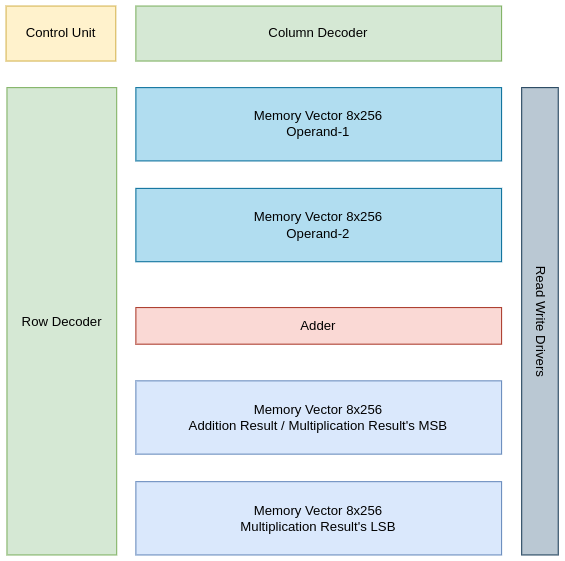

The diagram above was exported from draw.io. Its source (the exported page's mxGraphModel, read from the mxfile embedded in the PNG):
<mxGraphModel dx="761" dy="540" grid="0" gridSize="10" guides="1" tooltips="1" connect="1" arrows="1" fold="1" page="1" pageScale="1" pageWidth="20000" pageHeight="20000" math="0" shadow="0">
  <root>
    <mxCell id="0" />
    <mxCell id="1" parent="0" />
    <mxCell id="WBbMyAqGLSlXnEZfvJQP-1" value="" style="group" parent="1" vertex="1" connectable="0">
      <mxGeometry x="192" y="110" width="502" height="499" as="geometry" />
    </mxCell>
    <mxCell id="FjyXuGktHxAmSBUER2ac-1" value="Memory Vector 8x256&lt;div&gt;Operand-1&lt;/div&gt;" style="rounded=0;whiteSpace=wrap;html=1;fillColor=#b1ddf0;strokeColor=#10739e;" parent="WBbMyAqGLSlXnEZfvJQP-1" vertex="1">
      <mxGeometry x="118.01986754966889" y="74.14190317195326" width="332.45033112582786" height="66.64440734557596" as="geometry" />
    </mxCell>
    <mxCell id="FjyXuGktHxAmSBUER2ac-2" value="Memory Vector&amp;nbsp;8x256&lt;div&gt;Operand-2&lt;br&gt;&lt;/div&gt;" style="rounded=0;whiteSpace=wrap;html=1;fillColor=#b1ddf0;strokeColor=#10739e;" parent="WBbMyAqGLSlXnEZfvJQP-1" vertex="1">
      <mxGeometry x="118.01986754966889" y="165.77796327212022" width="332.45033112582786" height="66.64440734557596" as="geometry" />
    </mxCell>
    <mxCell id="FjyXuGktHxAmSBUER2ac-3" value="Adder" style="rounded=0;whiteSpace=wrap;html=1;fillColor=#fad9d5;strokeColor=#ae4132;" parent="WBbMyAqGLSlXnEZfvJQP-1" vertex="1">
      <mxGeometry x="118.01986754966889" y="274.07512520868113" width="332.45033112582786" height="33.32220367278798" as="geometry" />
    </mxCell>
    <mxCell id="FjyXuGktHxAmSBUER2ac-4" value="Memory Vector&amp;nbsp;8x256&lt;br&gt;&lt;div&gt;Addition Result / Multiplication Result's MSB&lt;/div&gt;" style="rounded=0;whiteSpace=wrap;html=1;fillColor=#dae8fc;strokeColor=#6c8ebf;" parent="WBbMyAqGLSlXnEZfvJQP-1" vertex="1">
      <mxGeometry x="118.01986754966889" y="340.7195325542571" width="332.45033112582786" height="66.64440734557596" as="geometry" />
    </mxCell>
    <mxCell id="FjyXuGktHxAmSBUER2ac-5" value="Memory Vector&amp;nbsp;8x256&lt;div&gt;Multiplication Result's LSB&lt;br&gt;&lt;/div&gt;" style="rounded=0;whiteSpace=wrap;html=1;fillColor=#dae8fc;strokeColor=#6c8ebf;" parent="WBbMyAqGLSlXnEZfvJQP-1" vertex="1">
      <mxGeometry x="118.01986754966889" y="432.3555926544241" width="332.45033112582786" height="66.64440734557596" as="geometry" />
    </mxCell>
    <mxCell id="FjyXuGktHxAmSBUER2ac-6" value="Row Decoder" style="rounded=0;whiteSpace=wrap;html=1;fillColor=#d5e8d4;strokeColor=#82b366;" parent="WBbMyAqGLSlXnEZfvJQP-1" vertex="1">
      <mxGeometry x="0.8311258278145696" y="74.14190317195326" width="99.73509933774834" height="424.85809682804677" as="geometry" />
    </mxCell>
    <mxCell id="FjyXuGktHxAmSBUER2ac-7" value="Column Decoder" style="rounded=0;whiteSpace=wrap;html=1;fillColor=#d5e8d4;strokeColor=#82b366;" parent="WBbMyAqGLSlXnEZfvJQP-1" vertex="1">
      <mxGeometry x="118.01986754966889" width="332.45033112582786" height="49.983305509181974" as="geometry" />
    </mxCell>
    <mxCell id="FjyXuGktHxAmSBUER2ac-8" value="Control Unit" style="rounded=0;whiteSpace=wrap;html=1;fillColor=#fff2cc;strokeColor=#d6b656;" parent="WBbMyAqGLSlXnEZfvJQP-1" vertex="1">
      <mxGeometry width="99.73509933774834" height="49.983305509181974" as="geometry" />
    </mxCell>
    <mxCell id="FjyXuGktHxAmSBUER2ac-9" value="" style="rounded=0;whiteSpace=wrap;html=1;fillColor=#bac8d3;strokeColor=#23445d;" parent="WBbMyAqGLSlXnEZfvJQP-1" vertex="1">
      <mxGeometry x="468.75496688741725" y="74.14190317195326" width="33.24503311258278" height="424.85809682804677" as="geometry" />
    </mxCell>
    <mxCell id="FjyXuGktHxAmSBUER2ac-10" value="Read Write Drivers" style="text;html=1;align=center;verticalAlign=middle;resizable=0;points=[];autosize=1;strokeColor=none;fillColor=none;rotation=90;" parent="WBbMyAqGLSlXnEZfvJQP-1" vertex="1">
      <mxGeometry x="426.17218543046357" y="271.74457429048414" width="120" height="30" as="geometry" />
    </mxCell>
  </root>
</mxGraphModel>